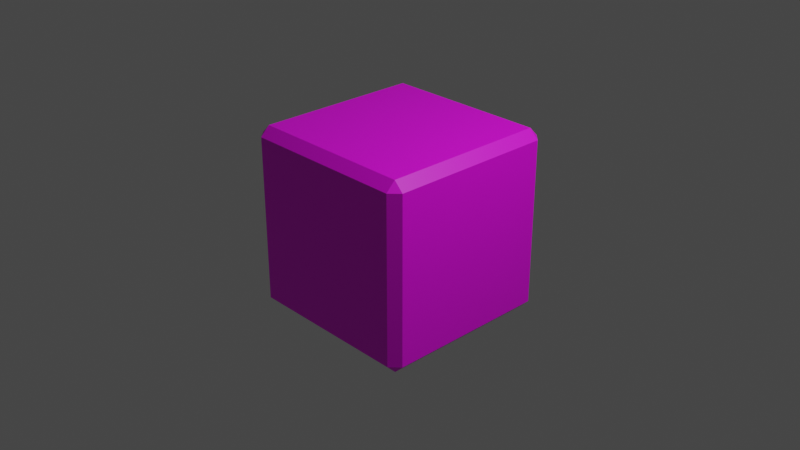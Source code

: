 # Source: DiceBlender.blend  (saved by Blender 2.93.20; exported with 4.5.12 LTS)
import bpy
from mathutils import Matrix  # noqa: F401  (used for matrix-valued properties, if any)

bpy.ops.wm.read_factory_settings(use_empty=True)
scene = bpy.context.scene
scene.name = 'Scene'

# ---- collections
col_collection = bpy.data.collections.new('Collection'); scene.collection.children.link(col_collection)

# ---- images (referenced by path relative to the original .blend; pixels are not part of the script)
import os
ASSET_DIR = os.environ.get("B2B_ASSET_DIR", "")  # directory of the original .blend (textures are referenced by path, not embedded)
HERE = os.path.dirname(os.path.abspath(__file__))  # packed textures are extracted next to this script under _unpacked/

def load_image(name, relpath, width, height, colorspace="sRGB"):
    """Load a texture the original file referenced (path relative to the .blend, or extracted next to this script)."""
    p = next((c for c in (os.path.join(HERE, relpath), os.path.join(ASSET_DIR, relpath)) if relpath and os.path.exists(c)), "")
    if p:
        img = bpy.data.images.load(p, check_existing=True)
        img.name = name
    else:  # same state as the original file: an image datablock whose file is absent (Cycles renders it pink)
        img = bpy.data.images.new(name, width, height)
        img.source = "FILE"
        img.filepath = "//" + (relpath or name)
    img.colorspace_settings.name = colorspace
    return img
img_dicesprite_png = load_image('DiceSprite.png', 'DiceSprite.png', 1024, 1024, 'sRGB')

# ---- materials (node trees are filled in below, after node groups)
mat_material = bpy.data.materials.new('Material')
mat_material.alpha_threshold = 0.0
mat_material.use_transparent_shadow = False
mat_material.line_color = (0.0, 0.0, 0.0, 1.0)
mat_material_001 = bpy.data.materials.new('Material.001')
mat_material_001.use_transparent_shadow = False

# ---- material node trees
mat_material.use_nodes = True; mat_material.node_tree.nodes.clear()
_N = mat_material.node_tree.nodes; _L = mat_material.node_tree.links
n0 = _N.new('ShaderNodeOutputMaterial'); n0.name = 'Material Output'; n0.location = (300, 300)
n1 = _N.new('ShaderNodeBsdfPrincipled'); n1.name = 'Principled BSDF'; n1.location = (10, 300)
n1.distribution = 'GGX'
n1.subsurface_method = 'BURLEY'
n1.inputs[2].default_value = 0.4
n1.inputs[3].default_value = 1.45
n1.inputs[27].default_value = (0.0, 0.0, 0.0, 1.0)
n1.inputs[28].default_value = 1.0
_L.new(n1.outputs[0], n0.inputs[0])
n0.is_active_output = True
mat_material_001.use_nodes = True; mat_material_001.node_tree.nodes.clear()
_N = mat_material_001.node_tree.nodes; _L = mat_material_001.node_tree.links
n0 = _N.new('ShaderNodeBsdfPrincipled'); n0.name = 'Principled BSDF'; n0.location = (10, 300)
n0.distribution = 'GGX'
n0.subsurface_method = 'BURLEY'
n0.inputs[3].default_value = 1.45
n0.inputs[27].default_value = (0.0, 0.0, 0.0, 1.0)
n0.inputs[28].default_value = 1.0
n1 = _N.new('ShaderNodeOutputMaterial'); n1.name = 'Material Output'; n1.location = (300, 300)
n2 = _N.new('ShaderNodeTexImage'); n2.name = 'Image Texture'; n2.location = (-280, 280)
n2.image = img_dicesprite_png
_L.new(n0.outputs[0], n1.inputs[0])
_L.new(n2.outputs[0], n0.inputs[0])
n1.is_active_output = True

# ---- world
world_world = bpy.data.worlds.new('World'); scene.world = world_world
world_world.use_nodes = True; world_world.node_tree.nodes.clear()
_N = world_world.node_tree.nodes; _L = world_world.node_tree.links
n0 = _N.new('ShaderNodeOutputWorld'); n0.name = 'World Output'; n0.location = (300, 300)
n1 = _N.new('ShaderNodeBackground'); n1.name = 'Background'; n1.location = (10, 300)
n1.inputs[0].default_value = (0.05088, 0.05088, 0.05088, 1.0)
_L.new(n1.outputs[0], n0.inputs[0])
n0.is_active_output = True
world_world.color = (0.05088, 0.05088, 0.05088)
world_world.use_sun_shadow = False
world_world.sun_shadow_jitter_overblur = 0.0

# ---- cameras
cam_camera = bpy.data.cameras.new('Camera')
cam_camera.clip_end = 100.0
cam_camera.ortho_scale = 7.314

# ---- lights
light_light = bpy.data.lights.new('Light', 'POINT')
light_light.transmission_factor = 0.0
light_light.energy = 1000.0
light_light.shadow_soft_size = 0.1
light_light.shadow_maximum_resolution = 0.006
light_light.use_absolute_resolution = True

# ---- meshes
me_cube = bpy.data.meshes.new('Cube')
me_cube.from_pydata([(1.0, 1.0, 1.0), (1.0, 1.0, -1.0), (1.0, -1.0, 1.0), (1.0, -1.0, -1.0), (-1.0, 1.0, 1.0), (-1.0, 1.0, -1.0), (-1.0, -1.0, 1.0), (-1.0, -1.0, -1.0)], [], [(0, 4, 6, 2), (3, 2, 6, 7), (7, 6, 4, 5), (5, 1, 3, 7), (1, 0, 2, 3), (5, 4, 0, 1)])
me_cube.polygons.foreach_set('material_index', [1, 1, 1, 1, 1, 1])
_uv = me_cube.uv_layers.new(name='UVMap')
_uv.uv.foreach_set('vector', [0.3808, 0.741, 0.6239, 0.741, 0.6239, 0.9841, 0.3808, 0.9841, 0.6239, 0.2536, 0.3808, 0.2536, 0.3808, 0.01055, 0.6239, 0.01055, 0.9516, 0.7491, 0.9516, 0.9922, 0.7085, 0.9922, 0.7085, 0.7491, 0.3784, 0.2562, 0.6215, 0.2562, 0.6215, 0.4993, 0.3784, 0.4993, 0.6228, 0.7477, 0.3797, 0.7477, 0.3797, 0.5046, 0.6228, 0.5046, 0.2864, 0.7507, 0.2864, 0.9938, 0.04337, 0.9938, 0.04337, 0.7507])
me_cube.materials.append(mat_material)
me_cube.materials.append(mat_material_001)
me_cube.use_remesh_preserve_volume = False
me_cube.use_remesh_preserve_attributes = False
me_cube.use_mirror_vertex_groups = False
me_cube.update()

# ---- objects
ob_dice = bpy.data.objects.new('Dice', me_cube)
ob_light = bpy.data.objects.new('Light', light_light)
ob_camera = bpy.data.objects.new('Camera', cam_camera)

# ---- transforms, parenting, visibility, modifiers, constraints
ob_dice.location = (0.0, 0.0, 0.0)
ob_dice.lock_rotations_4d = False
ob_dice.empty_display_type = 'ARROWS'
ob_dice.lineart.crease_threshold = 0.0
_m = ob_dice.modifiers.new('Bevel', 'BEVEL')
ob_light.location = (4.076, 1.005, 5.904)
ob_light.rotation_euler = (0.6503, 0.05522, 1.866)
ob_light.lock_rotations_4d = False
ob_light.empty_display_type = 'ARROWS'
ob_light.color = (0.0, 0.0, 0.0, 0.0)
ob_light.lineart.crease_threshold = 0.0
ob_camera.location = (7.359, -6.926, 4.958)
ob_camera.rotation_euler = (1.109, 0.0, 0.8149)
ob_camera.lock_rotations_4d = False
ob_camera.empty_display_type = 'ARROWS'
ob_camera.color = (0.0, 0.0, 0.0, 0.0)
ob_camera.display_type = 'WIRE'
ob_camera.lineart.crease_threshold = 0.0

# ---- collection membership
col_collection.objects.link(ob_dice)
col_collection.objects.link(ob_light)
col_collection.objects.link(ob_camera)

# ---- scene / render settings (as saved in the file)
scene.camera = ob_camera
scene.frame_start = 1; scene.frame_end = 250; scene.frame_set(1)
scene.render.engine = 'BLENDER_EEVEE_NEXT'
scene.cycles.use_denoising = False
scene.cycles.samples = 128
scene.cycles.sampling_pattern = 'TABULATED_SOBOL'
scene.cycles.use_adaptive_sampling = False
scene.cycles.use_light_tree = False
scene.view_settings.view_transform = 'Filmic'
bpy.context.view_layer.update()
